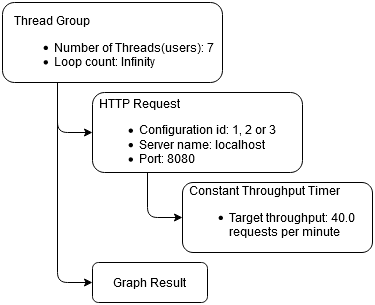

The diagram above was exported from draw.io. Its source (the exported page's mxGraphModel, read from the mxfile embedded in the PNG):
<mxGraphModel dx="1379" dy="795" grid="1" gridSize="10" guides="1" tooltips="1" connect="1" arrows="1" fold="1" page="1" pageScale="1" pageWidth="850" pageHeight="1100" math="0" shadow="0">
  <root>
    <mxCell id="0" />
    <mxCell id="1" parent="0" />
    <mxCell id="WWNirBapDKfl42Q9VM1M-5" value="" style="rounded=1;whiteSpace=wrap;html=1;align=left;" vertex="1" parent="1">
      <mxGeometry x="80" y="60" width="220" height="80" as="geometry" />
    </mxCell>
    <mxCell id="WWNirBapDKfl42Q9VM1M-3" value="&lt;div&gt;Thread Group&lt;/div&gt;&lt;div&gt;&lt;ul&gt;&lt;li&gt;Number of Threads(users): 7&lt;/li&gt;&lt;li&gt;Loop count: Infinity&lt;br&gt;&lt;/li&gt;&lt;/ul&gt;&lt;/div&gt;" style="text;html=1;strokeColor=none;fillColor=none;align=left;verticalAlign=middle;whiteSpace=wrap;rounded=0;" vertex="1" parent="1">
      <mxGeometry x="90" y="80" width="220" height="50" as="geometry" />
    </mxCell>
    <mxCell id="WWNirBapDKfl42Q9VM1M-6" value="" style="rounded=1;whiteSpace=wrap;html=1;align=left;" vertex="1" parent="1">
      <mxGeometry x="170" y="150" width="210" height="80" as="geometry" />
    </mxCell>
    <mxCell id="WWNirBapDKfl42Q9VM1M-7" value="&lt;div align=&quot;left&quot;&gt;HTTP Request&lt;/div&gt;&lt;div align=&quot;left&quot;&gt;&lt;ul&gt;&lt;li&gt;Configuration id: 1, 2 or 3&lt;br&gt;&lt;/li&gt;&lt;li&gt;Server name: localhost&lt;/li&gt;&lt;li&gt;Port: 8080&lt;/li&gt;&lt;/ul&gt;&lt;/div&gt;" style="text;html=1;strokeColor=none;fillColor=none;align=left;verticalAlign=middle;whiteSpace=wrap;rounded=0;" vertex="1" parent="1">
      <mxGeometry x="175" y="160" width="200" height="70" as="geometry" />
    </mxCell>
    <mxCell id="WWNirBapDKfl42Q9VM1M-8" value="" style="endArrow=classic;html=1;entryX=0;entryY=0.5;entryDx=0;entryDy=0;exitX=0.25;exitY=1;exitDx=0;exitDy=0;edgeStyle=orthogonalEdgeStyle;" edge="1" parent="1" source="WWNirBapDKfl42Q9VM1M-5" target="WWNirBapDKfl42Q9VM1M-6">
      <mxGeometry width="50" height="50" relative="1" as="geometry">
        <mxPoint x="400" y="430" as="sourcePoint" />
        <mxPoint x="210" y="220" as="targetPoint" />
      </mxGeometry>
    </mxCell>
    <mxCell id="WWNirBapDKfl42Q9VM1M-9" value="" style="rounded=1;whiteSpace=wrap;html=1;align=left;" vertex="1" parent="1">
      <mxGeometry x="260" y="240" width="190" height="70" as="geometry" />
    </mxCell>
    <mxCell id="WWNirBapDKfl42Q9VM1M-10" value="&lt;div align=&quot;left&quot;&gt;Constant Throughput Timer&lt;br&gt;&lt;/div&gt;&lt;div align=&quot;left&quot;&gt;&lt;ul&gt;&lt;li&gt;Target throughput: 40.0 requests per minute&lt;br&gt;&lt;/li&gt;&lt;/ul&gt;&lt;/div&gt;" style="text;html=1;strokeColor=none;fillColor=none;align=left;verticalAlign=middle;whiteSpace=wrap;rounded=0;" vertex="1" parent="1">
      <mxGeometry x="265" y="250" width="185" height="50" as="geometry" />
    </mxCell>
    <mxCell id="WWNirBapDKfl42Q9VM1M-11" value="" style="endArrow=classic;html=1;entryX=0;entryY=0.5;entryDx=0;entryDy=0;exitX=0.25;exitY=1;exitDx=0;exitDy=0;edgeStyle=orthogonalEdgeStyle;" edge="1" parent="1" source="WWNirBapDKfl42Q9VM1M-7" target="WWNirBapDKfl42Q9VM1M-9">
      <mxGeometry width="50" height="50" relative="1" as="geometry">
        <mxPoint x="400" y="430" as="sourcePoint" />
        <mxPoint x="450" y="380" as="targetPoint" />
      </mxGeometry>
    </mxCell>
    <mxCell id="WWNirBapDKfl42Q9VM1M-12" value="Graph Result" style="rounded=1;whiteSpace=wrap;html=1;align=center;" vertex="1" parent="1">
      <mxGeometry x="170" y="320" width="115" height="40" as="geometry" />
    </mxCell>
    <mxCell id="WWNirBapDKfl42Q9VM1M-13" value="" style="endArrow=classic;html=1;exitX=0.25;exitY=1;exitDx=0;exitDy=0;entryX=0;entryY=0.5;entryDx=0;entryDy=0;edgeStyle=orthogonalEdgeStyle;" edge="1" parent="1" source="WWNirBapDKfl42Q9VM1M-5" target="WWNirBapDKfl42Q9VM1M-12">
      <mxGeometry width="50" height="50" relative="1" as="geometry">
        <mxPoint x="400" y="430" as="sourcePoint" />
        <mxPoint x="450" y="380" as="targetPoint" />
      </mxGeometry>
    </mxCell>
  </root>
</mxGraphModel>